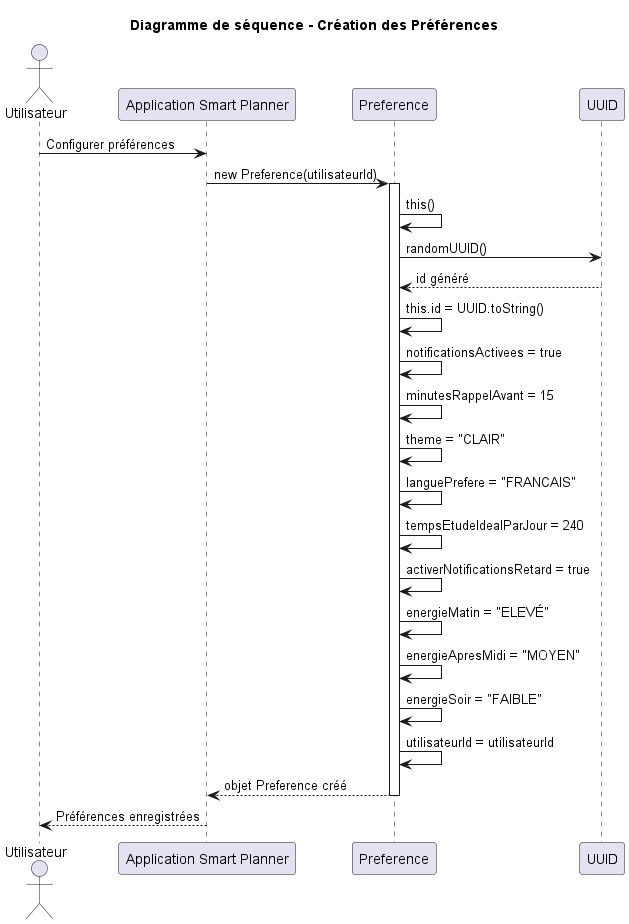

The diagram above was rendered by PlantUML. Its source (embedded in the PNG):
@startuml
title Diagramme de séquence - Création des Préférences

actor Utilisateur as User
participant "Application Smart Planner" as App
participant "Preference" as P
participant "UUID" as UUID

User -> App : Configurer préférences
App -> P : new Preference(utilisateurId)

activate P

P -> P : this()
P -> UUID : randomUUID()
UUID --> P : id généré

P -> P : this.id = UUID.toString()
P -> P : notificationsActivees = true
P -> P : minutesRappelAvant = 15
P -> P : theme = "CLAIR"
P -> P : languePrefere = "FRANCAIS"
P -> P : tempsEtudeIdealParJour = 240
P -> P : activerNotificationsRetard = true
P -> P : energieMatin = "ELEVÉ"
P -> P : energieApresMidi = "MOYEN"
P -> P : energieSoir = "FAIBLE"

P -> P : utilisateurId = utilisateurId

P --> App : objet Preference créé
deactivate P

App --> User : Préférences enregistrées

@enduml